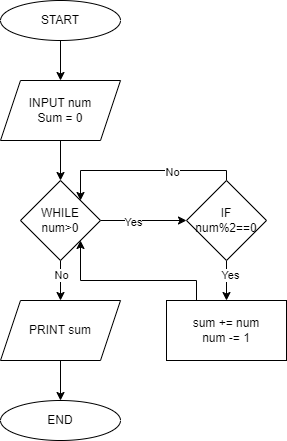

The diagram above was exported from draw.io. Its source (the exported page's mxGraphModel, read from the mxfile embedded in the PNG):
<mxGraphModel dx="1050" dy="534" grid="1" gridSize="10" guides="1" tooltips="1" connect="1" arrows="1" fold="1" page="1" pageScale="1" pageWidth="827" pageHeight="1169" math="0" shadow="0">
  <root>
    <mxCell id="WIyWlLk6GJQsqaUBKTNV-0" />
    <mxCell id="WIyWlLk6GJQsqaUBKTNV-1" parent="WIyWlLk6GJQsqaUBKTNV-0" />
    <mxCell id="lOIy05kxT4UTQNYI0zpF-5" style="edgeStyle=orthogonalEdgeStyle;rounded=0;orthogonalLoop=1;jettySize=auto;html=1;exitX=0.5;exitY=1;exitDx=0;exitDy=0;entryX=0.5;entryY=0;entryDx=0;entryDy=0;" edge="1" parent="WIyWlLk6GJQsqaUBKTNV-1" source="lOIy05kxT4UTQNYI0zpF-0" target="lOIy05kxT4UTQNYI0zpF-1">
      <mxGeometry relative="1" as="geometry" />
    </mxCell>
    <mxCell id="lOIy05kxT4UTQNYI0zpF-0" value="START" style="ellipse;whiteSpace=wrap;html=1;" vertex="1" parent="WIyWlLk6GJQsqaUBKTNV-1">
      <mxGeometry x="354" y="50" width="120" height="40" as="geometry" />
    </mxCell>
    <mxCell id="lOIy05kxT4UTQNYI0zpF-6" style="edgeStyle=orthogonalEdgeStyle;rounded=0;orthogonalLoop=1;jettySize=auto;html=1;exitX=0.5;exitY=1;exitDx=0;exitDy=0;entryX=0.5;entryY=0;entryDx=0;entryDy=0;" edge="1" parent="WIyWlLk6GJQsqaUBKTNV-1" source="lOIy05kxT4UTQNYI0zpF-1" target="lOIy05kxT4UTQNYI0zpF-2">
      <mxGeometry relative="1" as="geometry" />
    </mxCell>
    <mxCell id="lOIy05kxT4UTQNYI0zpF-1" value="INPUT num&lt;br&gt;Sum = 0" style="shape=parallelogram;perimeter=parallelogramPerimeter;whiteSpace=wrap;html=1;fixedSize=1;" vertex="1" parent="WIyWlLk6GJQsqaUBKTNV-1">
      <mxGeometry x="354" y="130" width="120" height="60" as="geometry" />
    </mxCell>
    <mxCell id="lOIy05kxT4UTQNYI0zpF-7" style="edgeStyle=orthogonalEdgeStyle;rounded=0;orthogonalLoop=1;jettySize=auto;html=1;exitX=1;exitY=0.5;exitDx=0;exitDy=0;entryX=0;entryY=0.5;entryDx=0;entryDy=0;" edge="1" parent="WIyWlLk6GJQsqaUBKTNV-1" source="lOIy05kxT4UTQNYI0zpF-2" target="lOIy05kxT4UTQNYI0zpF-3">
      <mxGeometry relative="1" as="geometry" />
    </mxCell>
    <mxCell id="lOIy05kxT4UTQNYI0zpF-13" value="Yes" style="edgeLabel;html=1;align=center;verticalAlign=middle;resizable=0;points=[];" vertex="1" connectable="0" parent="lOIy05kxT4UTQNYI0zpF-7">
      <mxGeometry x="-0.2571" y="-1" relative="1" as="geometry">
        <mxPoint as="offset" />
      </mxGeometry>
    </mxCell>
    <mxCell id="lOIy05kxT4UTQNYI0zpF-26" style="edgeStyle=orthogonalEdgeStyle;rounded=0;orthogonalLoop=1;jettySize=auto;html=1;exitX=0.5;exitY=1;exitDx=0;exitDy=0;" edge="1" parent="WIyWlLk6GJQsqaUBKTNV-1" source="lOIy05kxT4UTQNYI0zpF-2" target="lOIy05kxT4UTQNYI0zpF-18">
      <mxGeometry relative="1" as="geometry" />
    </mxCell>
    <mxCell id="lOIy05kxT4UTQNYI0zpF-37" value="No" style="edgeLabel;html=1;align=center;verticalAlign=middle;resizable=0;points=[];" vertex="1" connectable="0" parent="lOIy05kxT4UTQNYI0zpF-26">
      <mxGeometry x="-0.31" relative="1" as="geometry">
        <mxPoint as="offset" />
      </mxGeometry>
    </mxCell>
    <mxCell id="lOIy05kxT4UTQNYI0zpF-2" value="WHILE num&amp;gt;0" style="rhombus;whiteSpace=wrap;html=1;" vertex="1" parent="WIyWlLk6GJQsqaUBKTNV-1">
      <mxGeometry x="374" y="230" width="80" height="80" as="geometry" />
    </mxCell>
    <mxCell id="lOIy05kxT4UTQNYI0zpF-24" style="edgeStyle=orthogonalEdgeStyle;rounded=0;orthogonalLoop=1;jettySize=auto;html=1;exitX=0.5;exitY=1;exitDx=0;exitDy=0;entryX=0.5;entryY=0;entryDx=0;entryDy=0;" edge="1" parent="WIyWlLk6GJQsqaUBKTNV-1" source="lOIy05kxT4UTQNYI0zpF-3" target="lOIy05kxT4UTQNYI0zpF-4">
      <mxGeometry relative="1" as="geometry" />
    </mxCell>
    <mxCell id="lOIy05kxT4UTQNYI0zpF-33" value="Yes" style="edgeLabel;html=1;align=center;verticalAlign=middle;resizable=0;points=[];" vertex="1" connectable="0" parent="lOIy05kxT4UTQNYI0zpF-24">
      <mxGeometry x="-0.31" y="3" relative="1" as="geometry">
        <mxPoint as="offset" />
      </mxGeometry>
    </mxCell>
    <mxCell id="lOIy05kxT4UTQNYI0zpF-34" style="edgeStyle=orthogonalEdgeStyle;rounded=0;orthogonalLoop=1;jettySize=auto;html=1;exitX=0.5;exitY=0;exitDx=0;exitDy=0;entryX=1;entryY=0;entryDx=0;entryDy=0;" edge="1" parent="WIyWlLk6GJQsqaUBKTNV-1" source="lOIy05kxT4UTQNYI0zpF-3" target="lOIy05kxT4UTQNYI0zpF-2">
      <mxGeometry relative="1" as="geometry">
        <Array as="points">
          <mxPoint x="580" y="220" />
          <mxPoint x="434" y="220" />
        </Array>
      </mxGeometry>
    </mxCell>
    <mxCell id="lOIy05kxT4UTQNYI0zpF-35" value="No" style="edgeLabel;html=1;align=center;verticalAlign=middle;resizable=0;points=[];" vertex="1" connectable="0" parent="lOIy05kxT4UTQNYI0zpF-34">
      <mxGeometry x="-0.2988" y="1" relative="1" as="geometry">
        <mxPoint as="offset" />
      </mxGeometry>
    </mxCell>
    <mxCell id="lOIy05kxT4UTQNYI0zpF-3" value="IF&lt;br&gt;num%2==0" style="rhombus;whiteSpace=wrap;html=1;" vertex="1" parent="WIyWlLk6GJQsqaUBKTNV-1">
      <mxGeometry x="540" y="230" width="80" height="80" as="geometry" />
    </mxCell>
    <mxCell id="lOIy05kxT4UTQNYI0zpF-31" style="edgeStyle=orthogonalEdgeStyle;rounded=0;orthogonalLoop=1;jettySize=auto;html=1;exitX=0.25;exitY=0;exitDx=0;exitDy=0;entryX=1;entryY=1;entryDx=0;entryDy=0;" edge="1" parent="WIyWlLk6GJQsqaUBKTNV-1" source="lOIy05kxT4UTQNYI0zpF-4" target="lOIy05kxT4UTQNYI0zpF-2">
      <mxGeometry relative="1" as="geometry" />
    </mxCell>
    <mxCell id="lOIy05kxT4UTQNYI0zpF-4" value="&lt;div&gt;sum += num&lt;/div&gt;&lt;div&gt;&lt;span style=&quot;background-color: initial;&quot;&gt;num -= 1&lt;/span&gt;&lt;/div&gt;" style="rounded=0;whiteSpace=wrap;html=1;" vertex="1" parent="WIyWlLk6GJQsqaUBKTNV-1">
      <mxGeometry x="520" y="350" width="120" height="60" as="geometry" />
    </mxCell>
    <mxCell id="lOIy05kxT4UTQNYI0zpF-10" value="END" style="ellipse;whiteSpace=wrap;html=1;" vertex="1" parent="WIyWlLk6GJQsqaUBKTNV-1">
      <mxGeometry x="354" y="450" width="120" height="40" as="geometry" />
    </mxCell>
    <mxCell id="lOIy05kxT4UTQNYI0zpF-27" style="edgeStyle=orthogonalEdgeStyle;rounded=0;orthogonalLoop=1;jettySize=auto;html=1;exitX=0.5;exitY=1;exitDx=0;exitDy=0;entryX=0.5;entryY=0;entryDx=0;entryDy=0;" edge="1" parent="WIyWlLk6GJQsqaUBKTNV-1" source="lOIy05kxT4UTQNYI0zpF-18" target="lOIy05kxT4UTQNYI0zpF-10">
      <mxGeometry relative="1" as="geometry" />
    </mxCell>
    <mxCell id="lOIy05kxT4UTQNYI0zpF-18" value="PRINT sum" style="shape=parallelogram;perimeter=parallelogramPerimeter;whiteSpace=wrap;html=1;fixedSize=1;" vertex="1" parent="WIyWlLk6GJQsqaUBKTNV-1">
      <mxGeometry x="354" y="350" width="120" height="60" as="geometry" />
    </mxCell>
  </root>
</mxGraphModel>